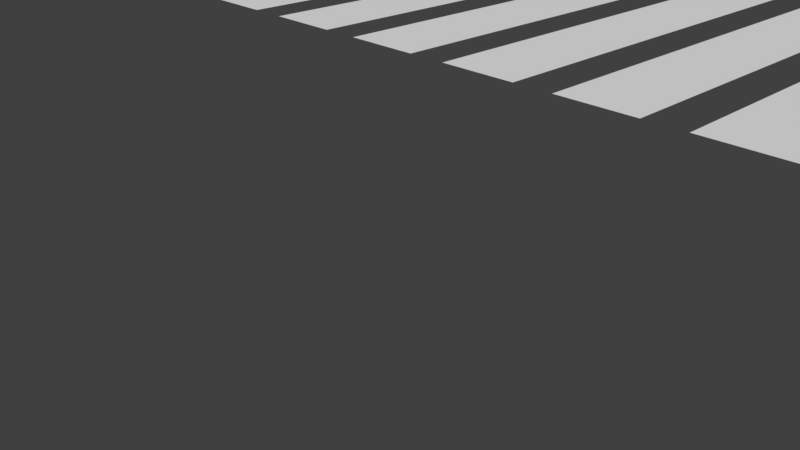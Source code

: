 # Source: landing_strip.blend  (saved by Blender 2.78.0; exported with 4.5.12 LTS)
import bpy
from mathutils import Matrix  # noqa: F401  (used for matrix-valued properties, if any)

bpy.ops.wm.read_factory_settings(use_empty=True)
scene = bpy.context.scene
scene.name = 'Scene'

# ---- collections
col_collection_1 = bpy.data.collections.new('Collection 1'); scene.collection.children.link(col_collection_1)

# ---- world
world_world = bpy.data.worlds.new('World'); scene.world = world_world
world_world.color = (0.05088, 0.05088, 0.05088)
world_world.use_sun_shadow = False
world_world.sun_shadow_jitter_overblur = 0.0
world_world.cycles.sampling_method = 'MANUAL'

# ---- cameras
cam_camera = bpy.data.cameras.new('Camera')
cam_camera.clip_end = 100.0
cam_camera.lens = 35.0
cam_camera.sensor_width = 32.0
cam_camera.sensor_height = 18.0
cam_camera.ortho_scale = 7.314
cam_camera.dof.focus_distance = 0.0
cam_camera.dof.aperture_fstop = 128.0

# ---- meshes
me_plane = bpy.data.meshes.new('Plane')
me_plane.from_pydata([(-5.5, 7.0, -3.941e-08), (-3.5, 7.0, -3.941e-08), (-5.5, 37.0, -3.941e-08), (-3.5, 37.0, -3.941e-08), (-2.5, 7.0, -3.941e-08), (-0.5, 7.0, -3.941e-08), (-2.5, 37.0, -3.941e-08), (-0.5, 37.0, -3.941e-08), (0.5, 7.0, -3.941e-08), (2.5, 7.0, -3.941e-08), (0.5, 37.0, -3.941e-08), (2.5, 37.0, -3.941e-08), (3.5, 7.0, -3.941e-08), (5.5, 7.0, -3.941e-08), (3.5, 37.0, -3.941e-08), (5.5, 37.0, -3.941e-08), (-15.0, 0.0, -3.941e-08), (15.0, 0.0, -3.941e-08), (-15.0, 1500.0, -3.941e-08), (15.0, 1500.0, -3.941e-08), (-11.5, 7.0, -3.941e-08), (-9.5, 7.0, -3.941e-08), (-11.5, 37.0, -3.941e-08), (-9.5, 37.0, -3.941e-08), (-8.5, 7.0, -3.941e-08), (-6.5, 7.0, -3.941e-08), (-8.5, 37.0, -3.941e-08), (-6.5, 37.0, -3.941e-08), (6.5, 7.0, -3.941e-08), (8.5, 7.0, -3.941e-08), (6.5, 37.0, -3.941e-08), (8.5, 37.0, -3.941e-08), (9.5, 7.0, -3.941e-08), (11.5, 7.0, -3.941e-08), (9.5, 37.0, -3.941e-08), (11.5, 37.0, -3.941e-08), (-14.5, 7.0, -3.941e-08), (-12.5, 7.0, -3.941e-08), (-14.5, 37.0, -3.941e-08), (-12.5, 37.0, -3.941e-08), (12.5, 7.0, -3.941e-08), (14.5, 7.0, -3.941e-08), (12.5, 37.0, -3.941e-08), (14.5, 37.0, -3.941e-08), (0.0, 0.0, 1.197e-06), (0.0, 1200.0, -3.941e-08), (0.0, 1500.0, 2.454e-06), (0.0, 1200.0, -3.941e-08), (0.0, -300.0, -3.941e-08), (-6.0, -150.0, -3.941e-08), (6.0, -150.0, -3.941e-08), (-9.0, -300.0, -3.941e-08), (9.0, -300.0, -3.941e-08)], [(18, 16), (17, 19), (44, 45), (46, 47), (44, 48), (49, 50), (51, 52), (16, 17), (18, 19)], [(0, 1, 3, 2), (4, 5, 7, 6), (8, 9, 11, 10), (12, 13, 15, 14), (20, 21, 23, 22), (24, 25, 27, 26), (28, 29, 31, 30), (32, 33, 35, 34), (36, 37, 39, 38), (40, 41, 43, 42)])
me_plane.use_remesh_preserve_volume = False
me_plane.use_remesh_preserve_attributes = False
me_plane.use_mirror_vertex_groups = False
me_plane.update()

# ---- objects
ob_apt = bpy.data.objects.new('apt', me_plane)
ob_camera = bpy.data.objects.new('Camera', cam_camera)

# ---- transforms, parenting, visibility, modifiers, constraints
ob_apt.location = (0.0, 0.0, 0.0)
ob_apt.lineart.crease_threshold = 0.0
_vg = ob_apt.vertex_groups.new(name='RWYStart')
_vg = ob_apt.vertex_groups.new(name='RWL-Left')
_vg = ob_apt.vertex_groups.new(name='RWYEnd')
_vg = ob_apt.vertex_groups.new(name='RWY-CLL')
_vg = ob_apt.vertex_groups.new(name='RWY-CLL-End')
_vg = ob_apt.vertex_groups.new(name='ALS')
_vg = ob_apt.vertex_groups.new(name='RWL-Right')
ob_camera.location = (7.481, -6.508, 5.344)
ob_camera.rotation_euler = (1.109, 0.0, 0.8149)
ob_camera.lock_rotations_4d = False
ob_camera.empty_display_type = 'ARROWS'
ob_camera.color = (0.0, 0.0, 0.0, 0.0)
ob_camera.display_type = 'WIRE'
ob_camera.lineart.crease_threshold = 0.0

# ---- collection membership
col_collection_1.objects.link(ob_apt)
col_collection_1.objects.link(ob_camera)

# ---- scene / render settings (as saved in the file)
scene.camera = ob_camera
scene.frame_start = 1; scene.frame_end = 250; scene.frame_set(1)
scene.render.engine = 'BLENDER_EEVEE_NEXT'
scene.render.resolution_percentage = 50
scene.render.dither_intensity = 0.0
scene.cycles.use_denoising = False
scene.cycles.samples = 128
scene.cycles.sampling_pattern = 'TABULATED_SOBOL'
scene.cycles.light_sampling_threshold = 0.0
scene.cycles.use_adaptive_sampling = False
scene.cycles.use_light_tree = False
scene.cycles.blur_glossy = 0.0
scene.cycles.sample_clamp_indirect = 0.0
scene.view_settings.view_transform = 'Standard'
bpy.context.view_layer.update()

# ---- added for rendering (the .blend has no usable light): sun
light_auto_sun = bpy.data.lights.new('AutoSun', 'SUN')
light_auto_sun.energy = 3.0
light_auto_sun.angle = 0.0523599
ob_auto_sun = bpy.data.objects.new('AutoSun', light_auto_sun)
scene.collection.objects.link(ob_auto_sun)
ob_auto_sun.rotation_euler = (0.872665, 0.174533, 0.523599)
bpy.context.view_layer.update()
